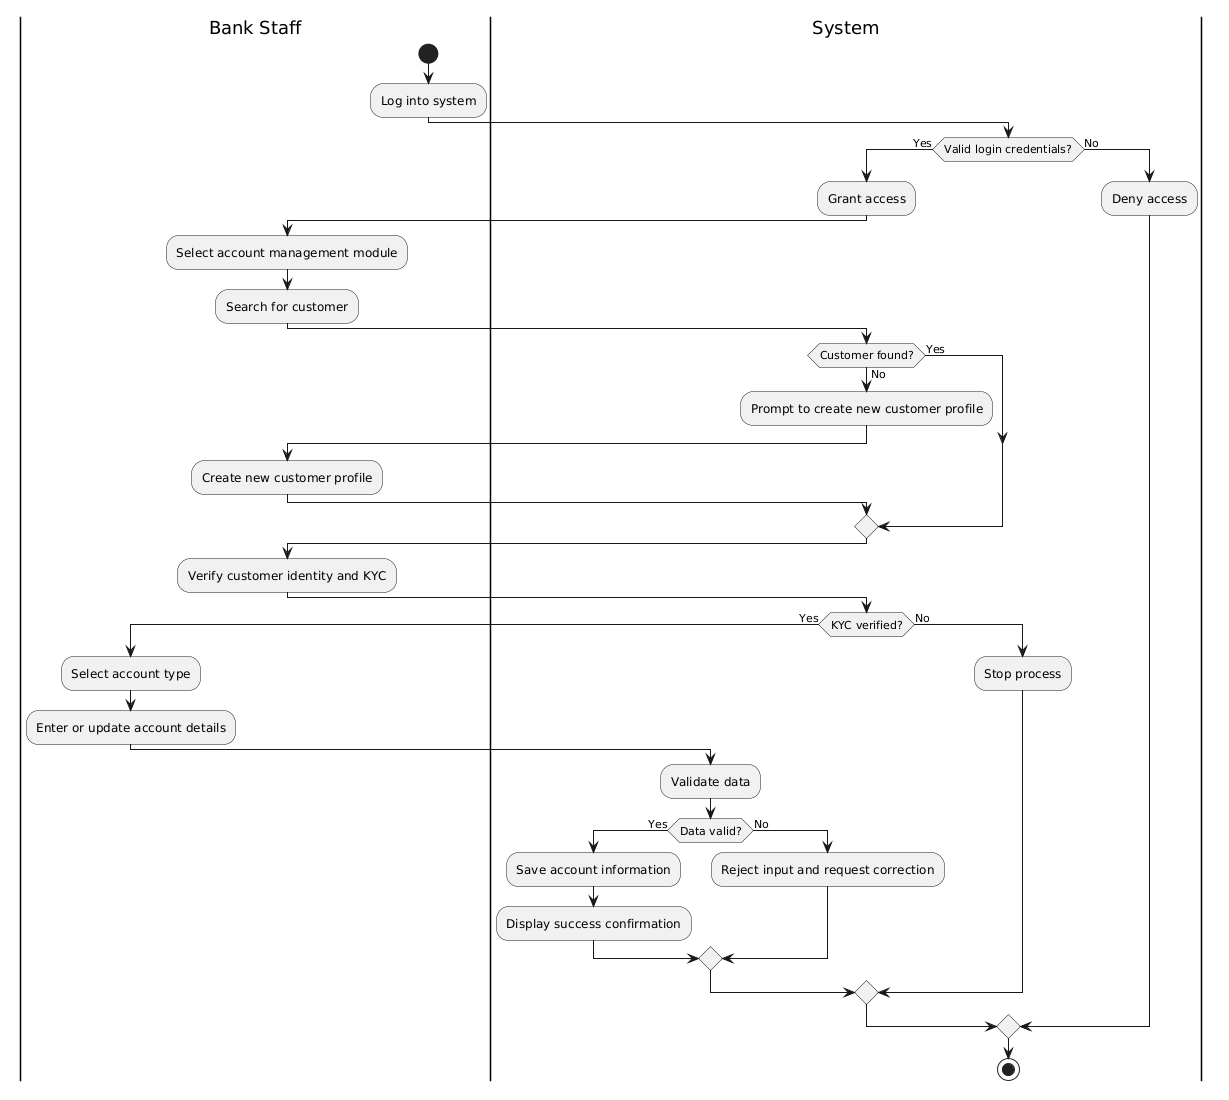

The diagram above was rendered by PlantUML. Its source (embedded in the PNG):
@startuml
|Bank Staff|
start
:Log into system;

|System|
if (Valid login credentials?) then (Yes)
  :Grant access;

  |Bank Staff|
  :Select account management module;
  :Search for customer;

  |System|
  if (Customer found?) then (Yes)
  else (No)
    :Prompt to create new customer profile;

    |Bank Staff|
    :Create new customer profile;
  endif

  |Bank Staff|
  :Verify customer identity and KYC;

  |System|
  if (KYC verified?) then (Yes)

    |Bank Staff|
    :Select account type;
    :Enter or update account details;

    |System|
    :Validate data;

    if (Data valid?) then (Yes)
      :Save account information;
      :Display success confirmation;
    else (No)
      :Reject input and request correction;
    endif

  else (No)
    :Stop process;
  endif

else (No)
  :Deny access;
endif

stop
@enduml